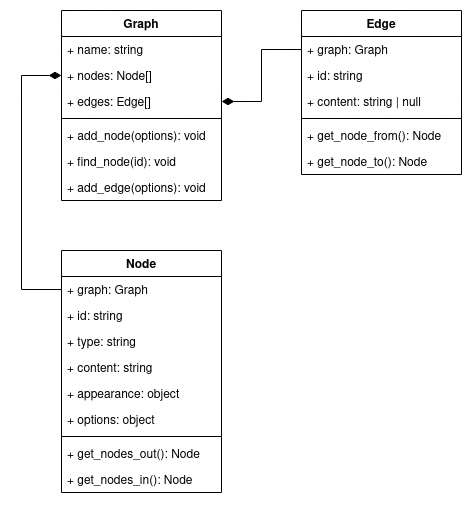

The diagram above was exported from draw.io. Its source (the exported page's mxGraphModel, read from the mxfile embedded in the PNG):
<mxGraphModel dx="1422" dy="745" grid="1" gridSize="10" guides="1" tooltips="1" connect="1" arrows="1" fold="1" page="1" pageScale="1" pageWidth="1100" pageHeight="850" math="0" shadow="0">
  <root>
    <mxCell id="0" />
    <mxCell id="1" parent="0" />
    <mxCell id="x_nnRGTbe6wtyawMKaXT-1" value="Graph" style="swimlane;fontStyle=1;align=center;verticalAlign=top;childLayout=stackLayout;horizontal=1;startSize=26;horizontalStack=0;resizeParent=1;resizeParentMax=0;resizeLast=0;collapsible=1;marginBottom=0;" vertex="1" parent="1">
      <mxGeometry x="80" y="80" width="160" height="190" as="geometry" />
    </mxCell>
    <mxCell id="x_nnRGTbe6wtyawMKaXT-2" value="+ name: string" style="text;strokeColor=none;fillColor=none;align=left;verticalAlign=top;spacingLeft=4;spacingRight=4;overflow=hidden;rotatable=0;points=[[0,0.5],[1,0.5]];portConstraint=eastwest;" vertex="1" parent="x_nnRGTbe6wtyawMKaXT-1">
      <mxGeometry y="26" width="160" height="26" as="geometry" />
    </mxCell>
    <mxCell id="x_nnRGTbe6wtyawMKaXT-19" value="+ nodes: Node[]" style="text;strokeColor=none;fillColor=none;align=left;verticalAlign=top;spacingLeft=4;spacingRight=4;overflow=hidden;rotatable=0;points=[[0,0.5],[1,0.5]];portConstraint=eastwest;" vertex="1" parent="x_nnRGTbe6wtyawMKaXT-1">
      <mxGeometry y="52" width="160" height="26" as="geometry" />
    </mxCell>
    <mxCell id="x_nnRGTbe6wtyawMKaXT-20" value="+ edges: Edge[]" style="text;strokeColor=none;fillColor=none;align=left;verticalAlign=top;spacingLeft=4;spacingRight=4;overflow=hidden;rotatable=0;points=[[0,0.5],[1,0.5]];portConstraint=eastwest;" vertex="1" parent="x_nnRGTbe6wtyawMKaXT-1">
      <mxGeometry y="78" width="160" height="26" as="geometry" />
    </mxCell>
    <mxCell id="x_nnRGTbe6wtyawMKaXT-3" value="" style="line;strokeWidth=1;fillColor=none;align=left;verticalAlign=middle;spacingTop=-1;spacingLeft=3;spacingRight=3;rotatable=0;labelPosition=right;points=[];portConstraint=eastwest;" vertex="1" parent="x_nnRGTbe6wtyawMKaXT-1">
      <mxGeometry y="104" width="160" height="8" as="geometry" />
    </mxCell>
    <mxCell id="x_nnRGTbe6wtyawMKaXT-4" value="+ add_node(options): void" style="text;strokeColor=none;fillColor=none;align=left;verticalAlign=top;spacingLeft=4;spacingRight=4;overflow=hidden;rotatable=0;points=[[0,0.5],[1,0.5]];portConstraint=eastwest;" vertex="1" parent="x_nnRGTbe6wtyawMKaXT-1">
      <mxGeometry y="112" width="160" height="26" as="geometry" />
    </mxCell>
    <mxCell id="x_nnRGTbe6wtyawMKaXT-23" value="+ find_node(id): void" style="text;strokeColor=none;fillColor=none;align=left;verticalAlign=top;spacingLeft=4;spacingRight=4;overflow=hidden;rotatable=0;points=[[0,0.5],[1,0.5]];portConstraint=eastwest;" vertex="1" parent="x_nnRGTbe6wtyawMKaXT-1">
      <mxGeometry y="138" width="160" height="26" as="geometry" />
    </mxCell>
    <mxCell id="x_nnRGTbe6wtyawMKaXT-21" value="+ add_edge(options): void" style="text;strokeColor=none;fillColor=none;align=left;verticalAlign=top;spacingLeft=4;spacingRight=4;overflow=hidden;rotatable=0;points=[[0,0.5],[1,0.5]];portConstraint=eastwest;" vertex="1" parent="x_nnRGTbe6wtyawMKaXT-1">
      <mxGeometry y="164" width="160" height="26" as="geometry" />
    </mxCell>
    <mxCell id="x_nnRGTbe6wtyawMKaXT-5" value="Node" style="swimlane;fontStyle=1;align=center;verticalAlign=top;childLayout=stackLayout;horizontal=1;startSize=26;horizontalStack=0;resizeParent=1;resizeParentMax=0;resizeLast=0;collapsible=1;marginBottom=0;" vertex="1" parent="1">
      <mxGeometry x="80" y="320" width="160" height="242" as="geometry" />
    </mxCell>
    <mxCell id="x_nnRGTbe6wtyawMKaXT-28" value="+ graph: Graph " style="text;strokeColor=none;fillColor=none;align=left;verticalAlign=top;spacingLeft=4;spacingRight=4;overflow=hidden;rotatable=0;points=[[0,0.5],[1,0.5]];portConstraint=eastwest;" vertex="1" parent="x_nnRGTbe6wtyawMKaXT-5">
      <mxGeometry y="26" width="160" height="26" as="geometry" />
    </mxCell>
    <mxCell id="x_nnRGTbe6wtyawMKaXT-6" value="+ id: string" style="text;strokeColor=none;fillColor=none;align=left;verticalAlign=top;spacingLeft=4;spacingRight=4;overflow=hidden;rotatable=0;points=[[0,0.5],[1,0.5]];portConstraint=eastwest;" vertex="1" parent="x_nnRGTbe6wtyawMKaXT-5">
      <mxGeometry y="52" width="160" height="26" as="geometry" />
    </mxCell>
    <mxCell id="x_nnRGTbe6wtyawMKaXT-26" value="+ type: string " style="text;strokeColor=none;fillColor=none;align=left;verticalAlign=top;spacingLeft=4;spacingRight=4;overflow=hidden;rotatable=0;points=[[0,0.5],[1,0.5]];portConstraint=eastwest;" vertex="1" parent="x_nnRGTbe6wtyawMKaXT-5">
      <mxGeometry y="78" width="160" height="26" as="geometry" />
    </mxCell>
    <mxCell id="x_nnRGTbe6wtyawMKaXT-25" value="+ content: string" style="text;strokeColor=none;fillColor=none;align=left;verticalAlign=top;spacingLeft=4;spacingRight=4;overflow=hidden;rotatable=0;points=[[0,0.5],[1,0.5]];portConstraint=eastwest;" vertex="1" parent="x_nnRGTbe6wtyawMKaXT-5">
      <mxGeometry y="104" width="160" height="26" as="geometry" />
    </mxCell>
    <mxCell id="x_nnRGTbe6wtyawMKaXT-13" value="+ appearance: object" style="text;strokeColor=none;fillColor=none;align=left;verticalAlign=top;spacingLeft=4;spacingRight=4;overflow=hidden;rotatable=0;points=[[0,0.5],[1,0.5]];portConstraint=eastwest;" vertex="1" parent="x_nnRGTbe6wtyawMKaXT-5">
      <mxGeometry y="130" width="160" height="26" as="geometry" />
    </mxCell>
    <mxCell id="x_nnRGTbe6wtyawMKaXT-24" value="+ options: object" style="text;strokeColor=none;fillColor=none;align=left;verticalAlign=top;spacingLeft=4;spacingRight=4;overflow=hidden;rotatable=0;points=[[0,0.5],[1,0.5]];portConstraint=eastwest;" vertex="1" parent="x_nnRGTbe6wtyawMKaXT-5">
      <mxGeometry y="156" width="160" height="26" as="geometry" />
    </mxCell>
    <mxCell id="x_nnRGTbe6wtyawMKaXT-7" value="" style="line;strokeWidth=1;fillColor=none;align=left;verticalAlign=middle;spacingTop=-1;spacingLeft=3;spacingRight=3;rotatable=0;labelPosition=right;points=[];portConstraint=eastwest;" vertex="1" parent="x_nnRGTbe6wtyawMKaXT-5">
      <mxGeometry y="182" width="160" height="8" as="geometry" />
    </mxCell>
    <mxCell id="x_nnRGTbe6wtyawMKaXT-8" value="+ get_nodes_out(): Node" style="text;strokeColor=none;fillColor=none;align=left;verticalAlign=top;spacingLeft=4;spacingRight=4;overflow=hidden;rotatable=0;points=[[0,0.5],[1,0.5]];portConstraint=eastwest;" vertex="1" parent="x_nnRGTbe6wtyawMKaXT-5">
      <mxGeometry y="190" width="160" height="26" as="geometry" />
    </mxCell>
    <mxCell id="x_nnRGTbe6wtyawMKaXT-27" value="+ get_nodes_in(): Node" style="text;strokeColor=none;fillColor=none;align=left;verticalAlign=top;spacingLeft=4;spacingRight=4;overflow=hidden;rotatable=0;points=[[0,0.5],[1,0.5]];portConstraint=eastwest;" vertex="1" parent="x_nnRGTbe6wtyawMKaXT-5">
      <mxGeometry y="216" width="160" height="26" as="geometry" />
    </mxCell>
    <mxCell id="x_nnRGTbe6wtyawMKaXT-9" value="Edge" style="swimlane;fontStyle=1;align=center;verticalAlign=top;childLayout=stackLayout;horizontal=1;startSize=26;horizontalStack=0;resizeParent=1;resizeParentMax=0;resizeLast=0;collapsible=1;marginBottom=0;" vertex="1" parent="1">
      <mxGeometry x="320" y="80" width="160" height="164" as="geometry" />
    </mxCell>
    <mxCell id="x_nnRGTbe6wtyawMKaXT-31" value="+ graph: Graph" style="text;strokeColor=none;fillColor=none;align=left;verticalAlign=top;spacingLeft=4;spacingRight=4;overflow=hidden;rotatable=0;points=[[0,0.5],[1,0.5]];portConstraint=eastwest;" vertex="1" parent="x_nnRGTbe6wtyawMKaXT-9">
      <mxGeometry y="26" width="160" height="26" as="geometry" />
    </mxCell>
    <mxCell id="x_nnRGTbe6wtyawMKaXT-10" value="+ id: string" style="text;strokeColor=none;fillColor=none;align=left;verticalAlign=top;spacingLeft=4;spacingRight=4;overflow=hidden;rotatable=0;points=[[0,0.5],[1,0.5]];portConstraint=eastwest;" vertex="1" parent="x_nnRGTbe6wtyawMKaXT-9">
      <mxGeometry y="52" width="160" height="26" as="geometry" />
    </mxCell>
    <mxCell id="x_nnRGTbe6wtyawMKaXT-32" value="+ content: string | null" style="text;strokeColor=none;fillColor=none;align=left;verticalAlign=top;spacingLeft=4;spacingRight=4;overflow=hidden;rotatable=0;points=[[0,0.5],[1,0.5]];portConstraint=eastwest;" vertex="1" parent="x_nnRGTbe6wtyawMKaXT-9">
      <mxGeometry y="78" width="160" height="26" as="geometry" />
    </mxCell>
    <mxCell id="x_nnRGTbe6wtyawMKaXT-11" value="" style="line;strokeWidth=1;fillColor=none;align=left;verticalAlign=middle;spacingTop=-1;spacingLeft=3;spacingRight=3;rotatable=0;labelPosition=right;points=[];portConstraint=eastwest;" vertex="1" parent="x_nnRGTbe6wtyawMKaXT-9">
      <mxGeometry y="104" width="160" height="8" as="geometry" />
    </mxCell>
    <mxCell id="x_nnRGTbe6wtyawMKaXT-12" value="+ get_node_from(): Node " style="text;strokeColor=none;fillColor=none;align=left;verticalAlign=top;spacingLeft=4;spacingRight=4;overflow=hidden;rotatable=0;points=[[0,0.5],[1,0.5]];portConstraint=eastwest;" vertex="1" parent="x_nnRGTbe6wtyawMKaXT-9">
      <mxGeometry y="112" width="160" height="26" as="geometry" />
    </mxCell>
    <mxCell id="x_nnRGTbe6wtyawMKaXT-37" value="+ get_node_to(): Node" style="text;strokeColor=none;fillColor=none;align=left;verticalAlign=top;spacingLeft=4;spacingRight=4;overflow=hidden;rotatable=0;points=[[0,0.5],[1,0.5]];portConstraint=eastwest;" vertex="1" parent="x_nnRGTbe6wtyawMKaXT-9">
      <mxGeometry y="138" width="160" height="26" as="geometry" />
    </mxCell>
    <mxCell id="x_nnRGTbe6wtyawMKaXT-29" style="edgeStyle=orthogonalEdgeStyle;rounded=0;orthogonalLoop=1;jettySize=auto;html=1;startArrow=none;startFill=0;endArrow=diamondThin;endFill=1;endSize=10;startSize=10;" edge="1" parent="1" source="x_nnRGTbe6wtyawMKaXT-28" target="x_nnRGTbe6wtyawMKaXT-19">
      <mxGeometry relative="1" as="geometry">
        <Array as="points">
          <mxPoint x="40" y="359" />
          <mxPoint x="40" y="145" />
        </Array>
      </mxGeometry>
    </mxCell>
    <mxCell id="x_nnRGTbe6wtyawMKaXT-36" style="edgeStyle=orthogonalEdgeStyle;rounded=0;orthogonalLoop=1;jettySize=auto;html=1;startArrow=none;startFill=0;endArrow=diamondThin;endFill=1;endSize=10;startSize=10;" edge="1" parent="1" source="x_nnRGTbe6wtyawMKaXT-31" target="x_nnRGTbe6wtyawMKaXT-20">
      <mxGeometry relative="1" as="geometry" />
    </mxCell>
  </root>
</mxGraphModel>